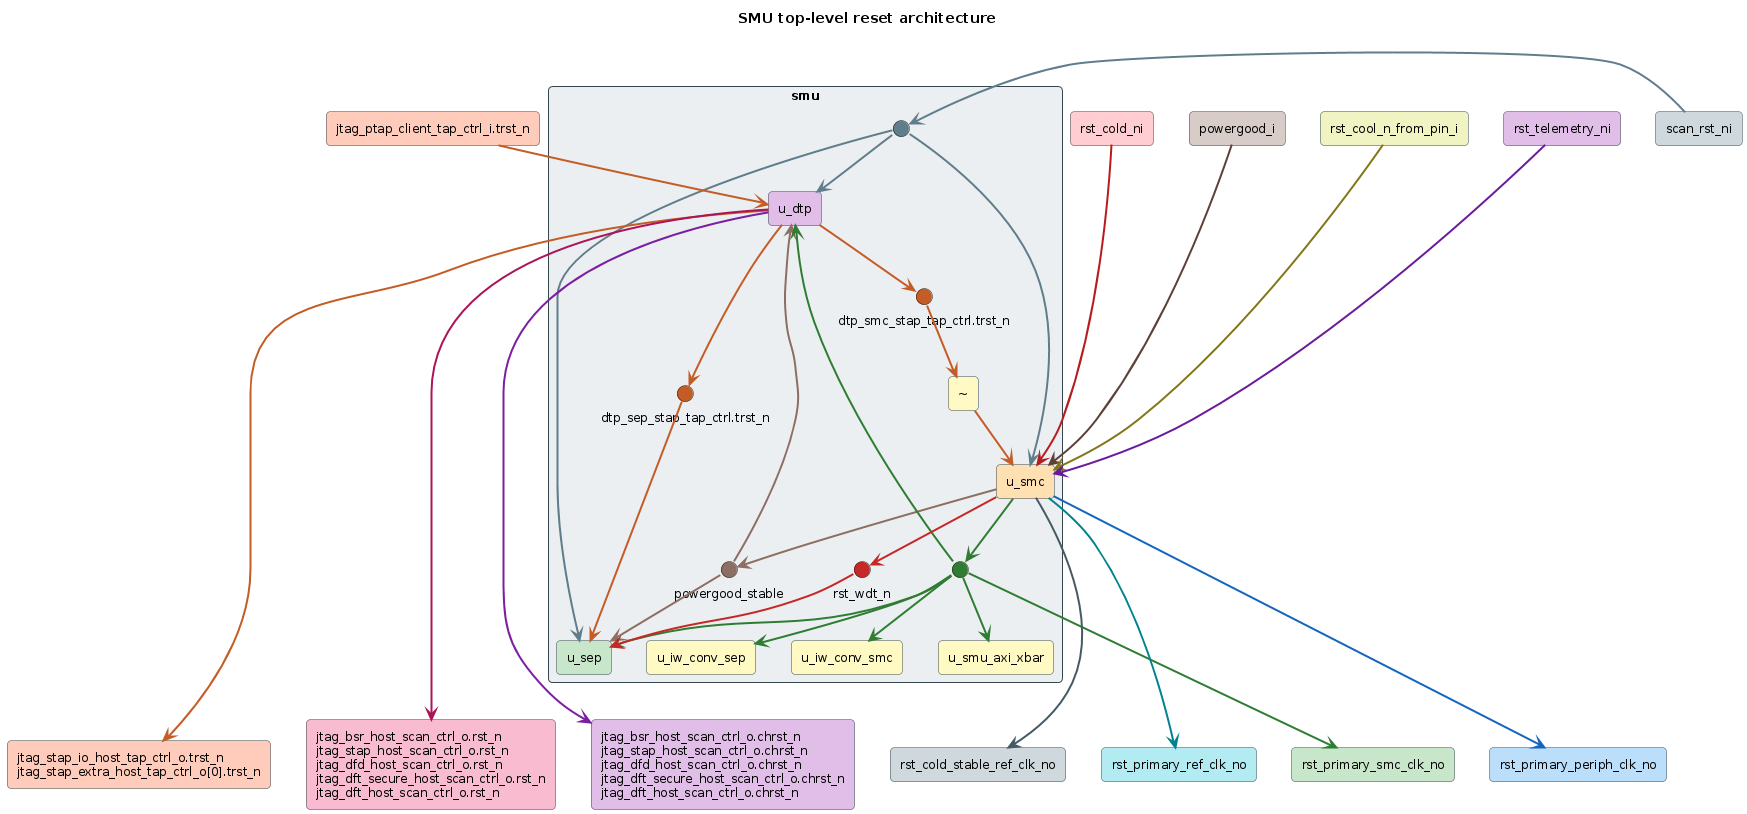

The diagram above was rendered by PlantUML. Its source (embedded in the PNG):
@startuml smu_resets
title SMU top-level reset architecture

skinparam shadowing false
skinparam backgroundColor white
skinparam defaultFontSize 12
skinparam nodesep 35
skinparam ranksep 45
skinparam rectangle {
  RoundCorner 8
  BorderColor #37474F
}
rectangle "jtag_ptap_client_tap_ctrl_i.trst_n" as TRST #FFCCBC
rectangle "rst_cold_ni" as COLD #FFCDD2
rectangle "powergood_i" as PG #D7CCC8
rectangle "rst_cool_n_from_pin_i" as COOL #F0F4C3
rectangle "rst_telemetry_ni" as TELRST #E1BEE7
rectangle "scan_rst_ni" as SCAN #CFD8DC

rectangle "smu" as smu #ECEFF1 {
  rectangle "u_dtp" as dtp #E1BEE7
  ' the one smu-level reset manipulation: SMC takes the DTP host TRST inverted
  rectangle "~" as inv1 #FFF9C4
  circle " " as scan_fork #607D8B
  circle "dtp_smc_stap_tap_ctrl.trst_n" as smc_trst_wp #C45C26
  circle "dtp_sep_stap_tap_ctrl.trst_n" as sep_trst_wp #C45C26
  rectangle "u_smc" as smc #FFE0B2
  circle "powergood_stable" as pg_fork #8D6E63
  circle " " as prim_fork #2E7D32
  circle "rst_wdt_n" as wdt_wp #C62828
  rectangle "u_sep" as sep #C8E6C9
  rectangle "u_smu_axi_xbar" as xbar #FFF9C4
  rectangle "u_iw_conv_sep"  as iwc1 #FFF9C4
  rectangle "u_iw_conv_smc"  as iwc2 #FFF9C4
}

rectangle "rst_cold_stable_ref_clk_no" as OCOLD #CFD8DC
rectangle "rst_primary_ref_clk_no" as OREF #B2EBF2
rectangle "rst_primary_smc_clk_no" as OSMC #C8E6C9
rectangle "rst_primary_periph_clk_no" as OPER #BBDEFB
rectangle "jtag_stap_io_host_tap_ctrl_o.trst_n\njtag_stap_extra_host_tap_ctrl_o[0].trst_n" as OTRST #FFCCBC
rectangle "jtag_bsr_host_scan_ctrl_o.rst_n\njtag_stap_host_scan_ctrl_o.rst_n\njtag_dfd_host_scan_ctrl_o.rst_n\njtag_dft_secure_host_scan_ctrl_o.rst_n\njtag_dft_host_scan_ctrl_o.rst_n" as ORSTN #F8BBD0
rectangle "jtag_bsr_host_scan_ctrl_o.chrst_n\njtag_stap_host_scan_ctrl_o.chrst_n\njtag_dfd_host_scan_ctrl_o.chrst_n\njtag_dft_secure_host_scan_ctrl_o.chrst_n\njtag_dft_host_scan_ctrl_o.chrst_n" as OCHRST #E1BEE7

' the four SMC-only roots feed the reset unit inside u_smc
COLD -[#B71C1C,thickness=2]-> smc
PG -[#5D4037,thickness=2]-> smc
COOL -[#827717,thickness=2]-> smc
TELRST -[#6A1B9A,thickness=2]-> smc

' scan reset fans to all three subsystems
SCAN -[#607D8B,thickness=2]-> scan_fork
scan_fork -[#607D8B,thickness=2]-> dtp
scan_fork -[#607D8B,thickness=2]-> smc
scan_fork -[#607D8B,thickness=2]-> sep

' TRST enters u_dtp; every copy below is a DTP output port (combined with
' pwr_on_rst inside DTP): SMC CPU debug STAP reset (inverted at smu), SEP
' debug STAP TRST, host TAP and scan-control exports
TRST -[#C45C26,thickness=2]-> dtp
dtp -[#C45C26,thickness=2]-> smc_trst_wp
smc_trst_wp -[#C45C26,thickness=2]-> inv1
inv1 -[#C45C26,thickness=2]-> smc
dtp -[#C45C26,thickness=2]-> sep_trst_wp
sep_trst_wp -[#C45C26,thickness=2]-> sep
dtp -[#C45C26,thickness=2]-> OTRST
dtp -[#AD1457,thickness=2]-> ORSTN
dtp -[#7B1FA2,thickness=2]-> OCHRST

' u_smc generates every domain reset: powergood_stable, the primary domain
' resets, the stable cold reset, and the WDT reset
smc -[#8D6E63,thickness=2]-> pg_fork
pg_fork -[#8D6E63,thickness=2]-> dtp
pg_fork -[#8D6E63,thickness=2]-> sep
smc -[#2E7D32,thickness=2]-> prim_fork
prim_fork -[#2E7D32,thickness=2]-> dtp
prim_fork -[#2E7D32,thickness=2]-> sep
prim_fork -[#2E7D32,thickness=2]-> xbar
prim_fork -[#2E7D32,thickness=2]-> iwc1
prim_fork -[#2E7D32,thickness=2]-> iwc2
prim_fork -[#2E7D32,thickness=2]-> OSMC
smc -[#455A64,thickness=2]-> OCOLD
smc -[#00838F,thickness=2]-> OREF
smc -[#1565C0,thickness=2]-> OPER
smc -[#C62828,thickness=2]-> wdt_wp
wdt_wp -[#C62828,thickness=2]-> sep

' reset inputs share the top rank; reset outputs share the bottom rank
TRST -[hidden]down-> dtp
COLD -[hidden]down-> dtp
PG -[hidden]down-> dtp
COOL -[hidden]down-> dtp
TELRST -[hidden]down-> dtp
SCAN -[hidden]down-> dtp
TRST -[hidden]right-> COLD
COLD -[hidden]right-> PG
PG -[hidden]right-> COOL
COOL -[hidden]right-> TELRST
TELRST -[hidden]right-> SCAN

sep -[hidden]down-> OTRST
OTRST -[hidden]right-> ORSTN
ORSTN -[hidden]right-> OCHRST
OCHRST -[hidden]right-> OCOLD
OCOLD -[hidden]right-> OREF
OREF -[hidden]right-> OSMC
OSMC -[hidden]right-> OPER

@enduml